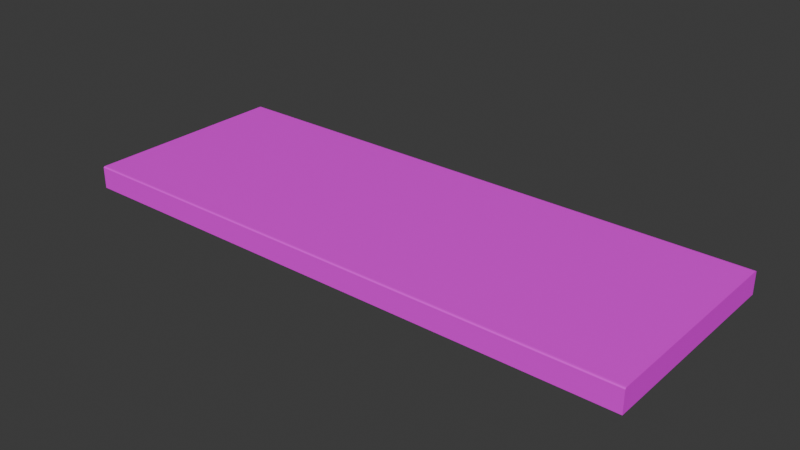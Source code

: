 # Source: pavement.blend  (saved by Blender 4.1.23; exported with 4.5.12 LTS)
import bpy
from mathutils import Matrix  # noqa: F401  (used for matrix-valued properties, if any)

bpy.ops.wm.read_factory_settings(use_empty=True)
scene = bpy.context.scene
scene.name = 'Scene'

# ---- collections
col_collection = bpy.data.collections.new('Collection'); scene.collection.children.link(col_collection)

# ---- images (referenced by path relative to the original .blend; pixels are not part of the script)
import os
ASSET_DIR = os.environ.get("B2B_ASSET_DIR", "")  # directory of the original .blend (textures are referenced by path, not embedded)
HERE = os.path.dirname(os.path.abspath(__file__))  # packed textures are extracted next to this script under _unpacked/

def load_image(name, relpath, width, height, colorspace="sRGB"):
    """Load a texture the original file referenced (path relative to the .blend, or extracted next to this script)."""
    p = next((c for c in (os.path.join(HERE, relpath), os.path.join(ASSET_DIR, relpath)) if relpath and os.path.exists(c)), "")
    if p:
        img = bpy.data.images.load(p, check_existing=True)
        img.name = name
    else:  # same state as the original file: an image datablock whose file is absent (Cycles renders it pink)
        img = bpy.data.images.new(name, width, height)
        img.source = "FILE"
        img.filepath = "//" + (relpath or name)
    img.colorspace_settings.name = colorspace
    return img
img_concrete_png = load_image('concrete.png', 'solid concrete/concrete.png', 1024, 1024, 'sRGB')

# ---- materials (node trees are filled in below, after node groups)
mat_floor = bpy.data.materials.new('floor')
mat_floor.use_transparent_shadow = False

# ---- material node trees
mat_floor.use_nodes = True; mat_floor.node_tree.nodes.clear()
_N = mat_floor.node_tree.nodes; _L = mat_floor.node_tree.links
n0 = _N.new('ShaderNodeBsdfPrincipled'); n0.name = 'Principled BSDF'; n0.location = (10, 300)
n1 = _N.new('ShaderNodeOutputMaterial'); n1.name = 'Material Output'; n1.location = (300, 300)
n2 = _N.new('ShaderNodeTexImage'); n2.name = 'Image Texture'; n2.location = (-441, 157)
n2.image = img_concrete_png
_L.new(n0.outputs[0], n1.inputs[0])
_L.new(n2.outputs[0], n0.inputs[0])
n1.is_active_output = True

# ---- world
world_world = bpy.data.worlds.new('World'); scene.world = world_world
world_world.use_nodes = True; world_world.node_tree.nodes.clear()
_N = world_world.node_tree.nodes; _L = world_world.node_tree.links
n0 = _N.new('ShaderNodeOutputWorld'); n0.name = 'World Output'; n0.location = (300, 300)
n1 = _N.new('ShaderNodeBackground'); n1.name = 'Background'; n1.location = (10, 300)
n1.inputs[0].default_value = (0.05088, 0.05088, 0.05088, 1.0)
_L.new(n1.outputs[0], n0.inputs[0])
n0.is_active_output = True
world_world.color = (0.05088, 0.05088, 0.05088)
world_world.use_sun_shadow = False
world_world.sun_shadow_jitter_overblur = 0.0

# ---- meshes
me_cube_001 = bpy.data.meshes.new('Cube.001')
me_cube_001.from_pydata([(-1.0, -1.0, -1.0), (-1.0, 1.0, -1.0), (1.0, -1.0, -1.0), (1.0, 1.0, -1.0), (-1.0, -0.9772, 1.0), (-1.0, 0.9772, 1.0), (1.0, -0.9772, 1.0), (1.0, 0.9772, 1.0), (-0.9999, -0.9999, 0.9098), (-1.0, -0.9905, 0.9867), (-1.0, 0.9905, 0.9867), (-0.9999, 1.0, 0.9098), (1.0, -0.9905, 0.9867), (1.0, -0.9999, 0.9098), (1.0, 1.0, 0.9098), (1.0, 0.9905, 0.9867)], [], [(7, 5, 4, 6), (5, 7, 15, 10), (1, 3, 2, 0), (3, 14, 15, 7, 6, 12, 13, 2), (1, 11, 14, 3), (2, 13, 8, 0), (0, 8, 9, 4, 5, 10, 11, 1), (14, 11, 10, 15), (8, 13, 12, 9), (6, 4, 9, 12)])
_uv = me_cube_001.uv_layers.new(name='UVMap')
_uv.uv.foreach_set('vector', [0.6667, 0.9962, 0.3333, 0.9962, 0.3333, 0.6705, 0.6667, 0.6705, 0.3333, 0.9962, 0.6667, 0.9962, 0.6667, 0.9984, 0.3333, 0.9984, 0.3333, 1.0, 1.192e-08, 1.0, 4.106e-08, 0.6667, 0.3333, 0.6667, 0.3333, 0.3333, 0.3333, 0.006043, 0.3349, 0.002215, 0.3371, 9.605e-09, 0.6629, 3.808e-08, 0.6651, 0.002215, 0.6667, 0.006043, 0.6667, 0.3333, 1.323e-09, 0.6667, 2.994e-08, 0.3394, 0.3333, 0.3394, 0.3333, 0.6667, 0.3333, 0.6667, 0.3333, 0.3394, 0.6667, 0.3394, 0.6667, 0.6667, 1.06e-08, 0.3333, 3.921e-08, 0.006043, 0.001586, 0.002215, 0.003801, 3.323e-10, 0.3295, 2.881e-08, 0.3317, 0.002215, 0.3333, 0.006043, 0.3333, 0.3333, 0.6667, 1.0, 0.3333, 1.0, 0.3333, 0.9984, 0.6667, 0.9984, 0.3333, 0.6667, 0.6667, 0.6667, 0.6667, 0.6683, 0.3333, 0.6683, 0.6667, 0.6705, 0.3333, 0.6705, 0.3333, 0.6683, 0.6667, 0.6683])
me_cube_001.materials.append(mat_floor)
me_cube_001.update()

# ---- objects
ob_cube = bpy.data.objects.new('Cube', me_cube_001)

# ---- transforms, parenting, visibility, modifiers, constraints
ob_cube.location = (0.0, 0.0, 0.0)
ob_cube.scale = (7.963, 2.934, 0.3142)

# ---- collection membership
col_collection.objects.link(ob_cube)

# ---- scene / render settings (as saved in the file)
scene.frame_start = 1; scene.frame_end = 250; scene.frame_set(1)
scene.render.engine = 'BLENDER_EEVEE_NEXT'
scene.cycles.sampling_pattern = 'TABULATED_SOBOL'
scene.eevee.ray_tracing_options.trace_max_roughness = 0.0
bpy.context.view_layer.update()

# ---- added for rendering (the .blend has no active camera and no usable light): camera, sun
cam_auto = bpy.data.cameras.new('AutoCamera')
cam_auto.lens = 50.0
cam_auto.sensor_width = 36.0
cam_auto.clip_end = 1000.0
ob_auto_camera = bpy.data.objects.new('AutoCamera', cam_auto)
scene.collection.objects.link(ob_auto_camera)
ob_auto_camera.location = (15.7162, -18.8588, 12.5726)
ob_auto_camera.rotation_euler = (1.09748, -7.21219e-08, 0.694738)
scene.camera = ob_auto_camera
light_auto_sun = bpy.data.lights.new('AutoSun', 'SUN')
light_auto_sun.energy = 3.0
light_auto_sun.angle = 0.0523599
ob_auto_sun = bpy.data.objects.new('AutoSun', light_auto_sun)
scene.collection.objects.link(ob_auto_sun)
ob_auto_sun.rotation_euler = (0.872665, 0.174533, 0.523599)
bpy.context.view_layer.update()
